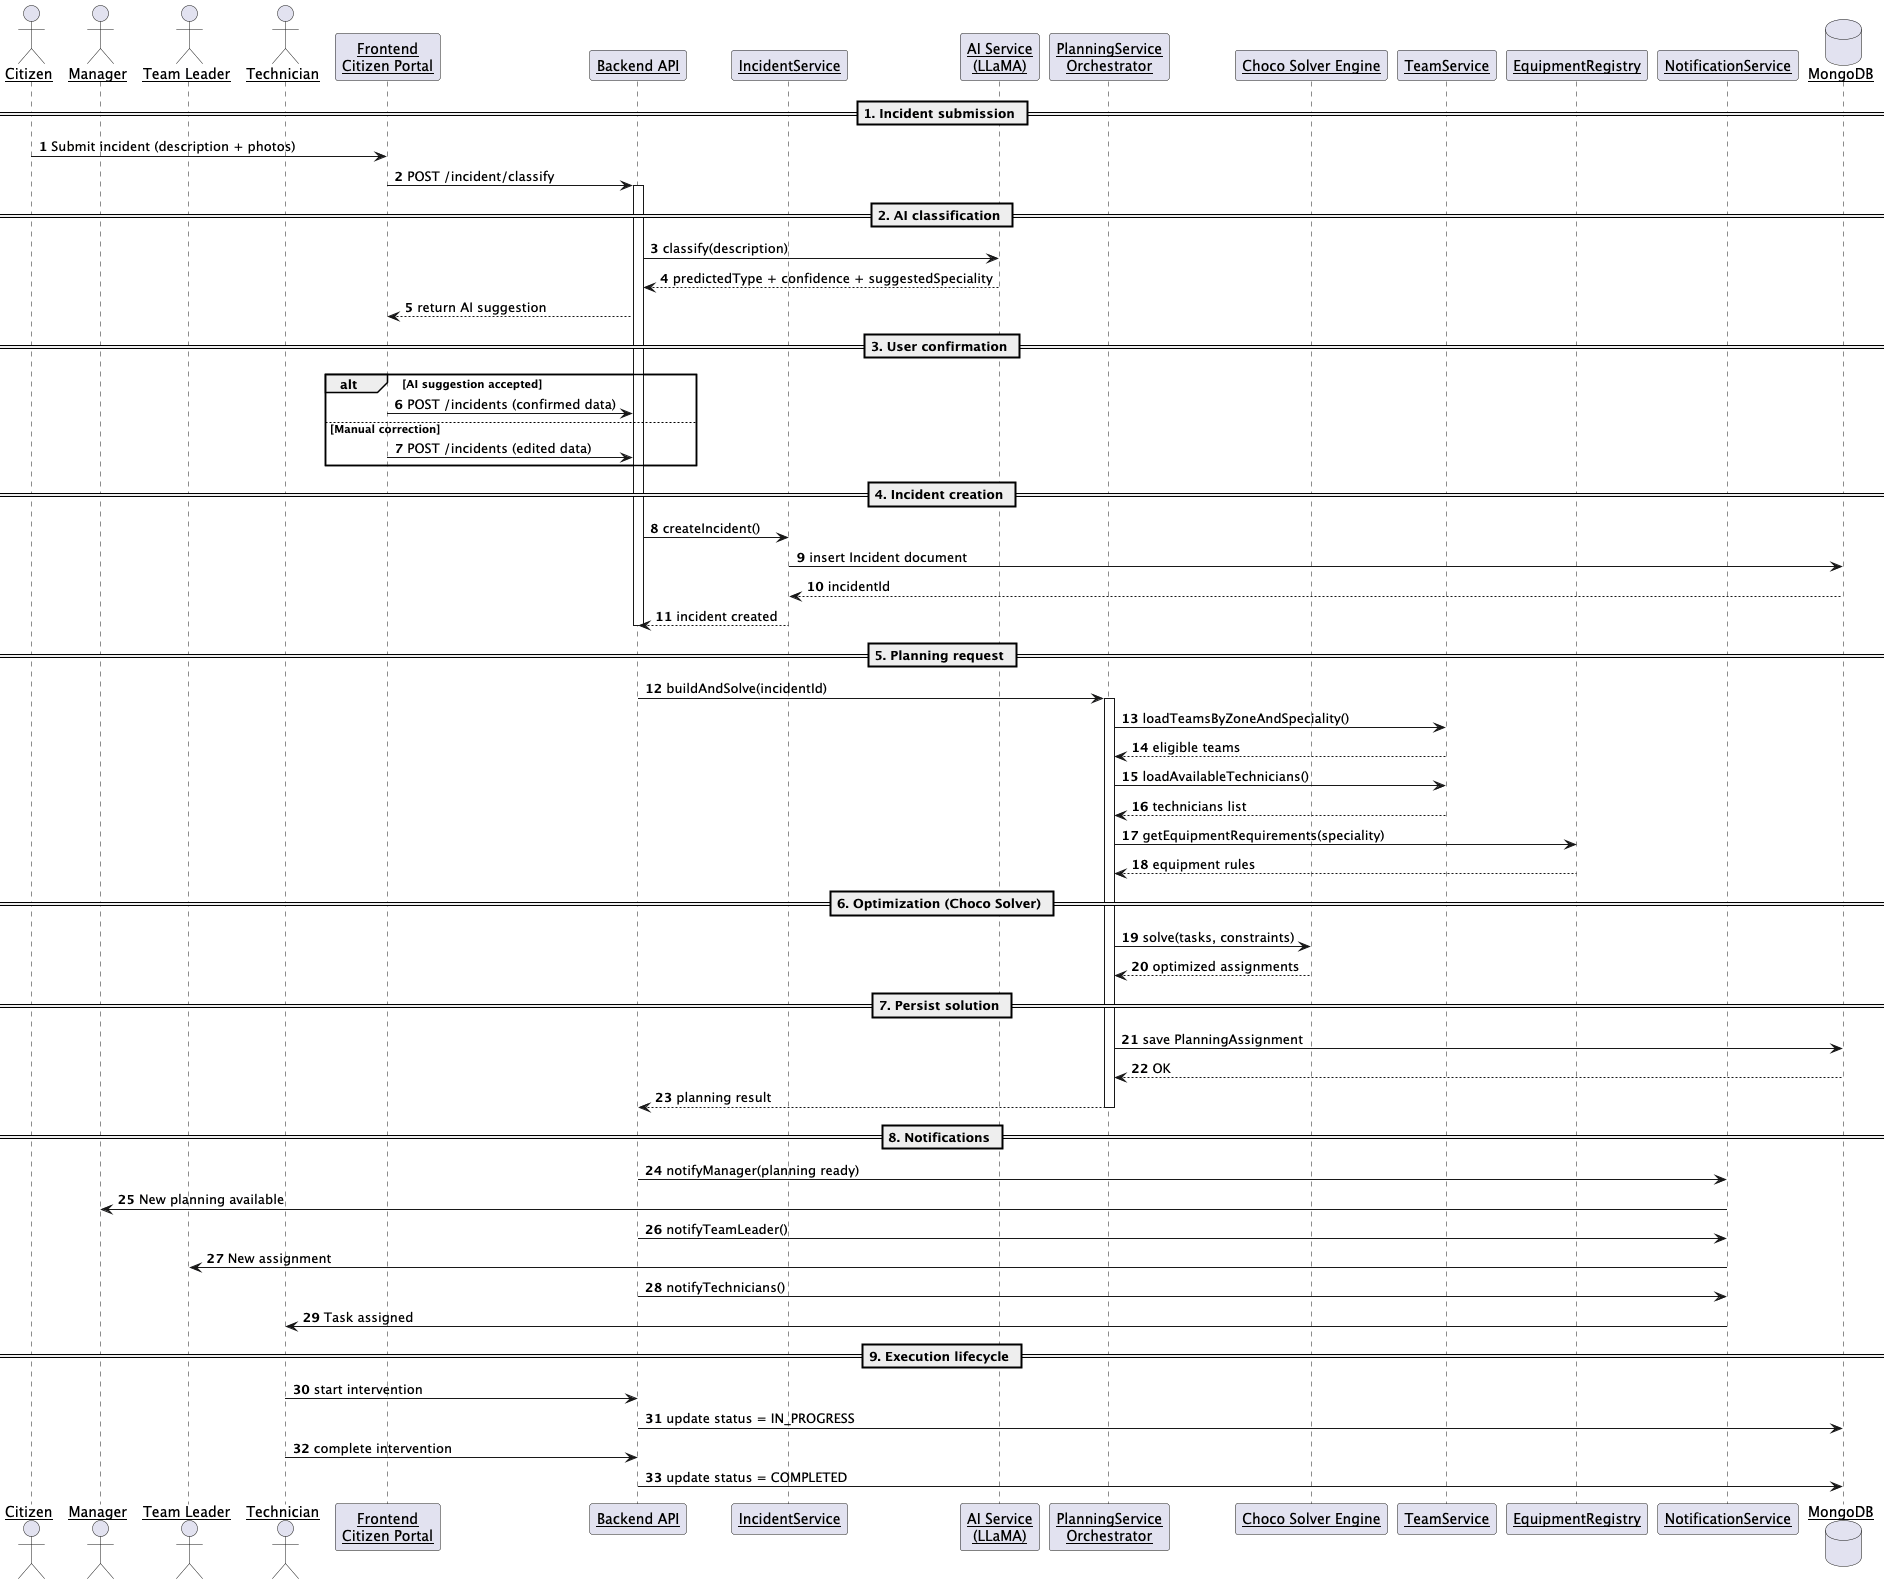

The diagram above was rendered by PlantUML. Its source (embedded in the PNG):
@startuml "sequence_diagram_fixed"
autonumber
skinparam sequenceParticipant underline
skinparam shadowing false

actor Citizen
actor Manager
actor "Team Leader" as TL
actor Technician

participant "Frontend\nCitizen Portal" as FE
participant "Backend API" as API
participant "IncidentService" as IS
participant "AI Service\n(LLaMA)" as AI
participant "PlanningService\nOrchestrator" as PS
participant "Choco Solver Engine" as SOLVER
participant "TeamService" as TS
participant "EquipmentRegistry" as ER
participant "NotificationService" as NS
database "MongoDB" as DB

== 1. Incident submission ==
Citizen -> FE : Submit incident (description + photos)
FE -> API : POST /incident/classify
activate API

== 2. AI classification ==
API -> AI : classify(description)
AI --> API : predictedType + confidence + suggestedSpeciality
API --> FE : return AI suggestion

== 3. User confirmation ==
alt AI suggestion accepted
    FE -> API : POST /incidents (confirmed data)
else Manual correction
    FE -> API : POST /incidents (edited data)
end

== 4. Incident creation ==
API -> IS : createIncident()
IS -> DB : insert Incident document
DB --> IS : incidentId
IS --> API : incident created
deactivate API

== 5. Planning request ==
API -> PS : buildAndSolve(incidentId)
activate PS

PS -> TS : loadTeamsByZoneAndSpeciality()
TS --> PS : eligible teams

PS -> TS : loadAvailableTechnicians()
TS --> PS : technicians list

PS -> ER : getEquipmentRequirements(speciality)
ER --> PS : equipment rules

== 6. Optimization (Choco Solver) ==
PS -> SOLVER : solve(tasks, constraints)
SOLVER --> PS : optimized assignments

== 7. Persist solution ==
PS -> DB : save PlanningAssignment
DB --> PS : OK

PS --> API : planning result
deactivate PS

== 8. Notifications ==
API -> NS : notifyManager(planning ready)
NS -> Manager : New planning available

API -> NS : notifyTeamLeader()
NS -> TL : New assignment

API -> NS : notifyTechnicians()
NS -> Technician : Task assigned

== 9. Execution lifecycle ==
Technician -> API : start intervention
API -> DB : update status = IN_PROGRESS

Technician -> API : complete intervention
API -> DB : update status = COMPLETED

@enduml